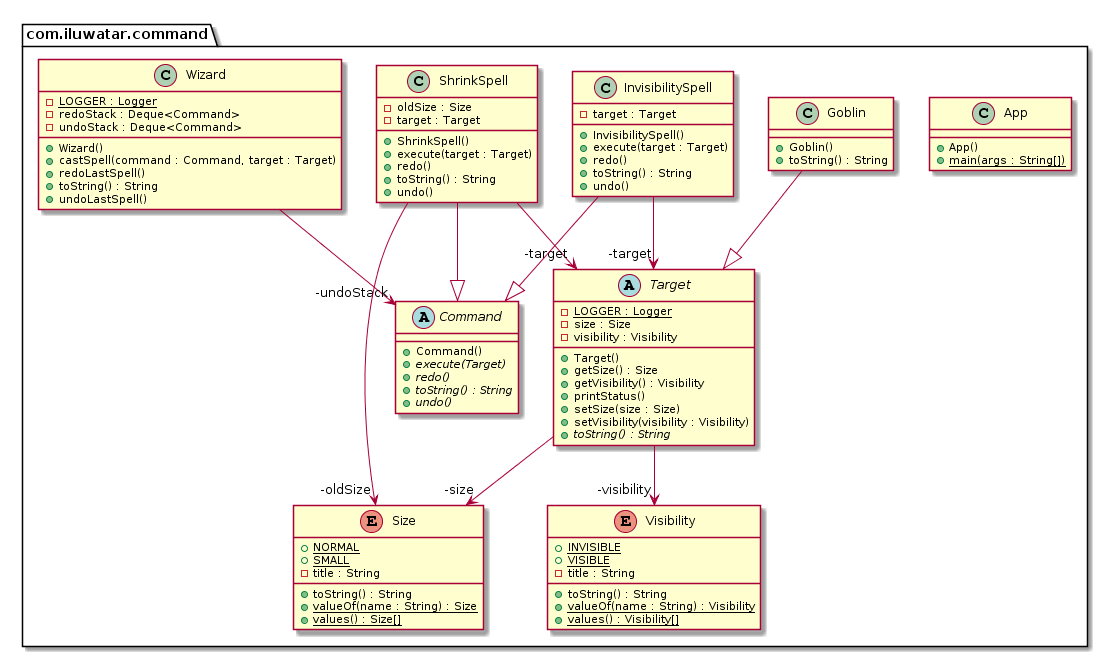

The diagram above was rendered by PlantUML. Its source (embedded in the PNG):
@startuml
package com.iluwatar.command {
  class App {
    + App()
    + main(args : String[]) {static}
  }
  abstract class Command {
    + Command()
    + execute(Target) {abstract}
    + redo() {abstract}
    + toString() : String {abstract}
    + undo() {abstract}
  }
  class Goblin {
    + Goblin()
    + toString() : String
  }
  class InvisibilitySpell {
    - target : Target
    + InvisibilitySpell()
    + execute(target : Target)
    + redo()
    + toString() : String
    + undo()
  }
  class ShrinkSpell {
    - oldSize : Size
    - target : Target
    + ShrinkSpell()
    + execute(target : Target)
    + redo()
    + toString() : String
    + undo()
  }
  enum Size {
    + NORMAL {static}
    + SMALL {static}
    - title : String
    + toString() : String
    + valueOf(name : String) : Size {static}
    + values() : Size[] {static}
  }
  abstract class Target {
    - LOGGER : Logger {static}
    - size : Size
    - visibility : Visibility
    + Target()
    + getSize() : Size
    + getVisibility() : Visibility
    + printStatus()
    + setSize(size : Size)
    + setVisibility(visibility : Visibility)
    + toString() : String {abstract}
  }
  enum Visibility {
    + INVISIBLE {static}
    + VISIBLE {static}
    - title : String
    + toString() : String
    + valueOf(name : String) : Visibility {static}
    + values() : Visibility[] {static}
  }
  class Wizard {
    - LOGGER : Logger {static}
    - redoStack : Deque<Command>
    - undoStack : Deque<Command>
    + Wizard()
    + castSpell(command : Command, target : Target)
    + redoLastSpell()
    + toString() : String
    + undoLastSpell()
  }
}
Target -->  "-size" Size
Wizard -->  "-undoStack" Command
ShrinkSpell -->  "-oldSize" Size
InvisibilitySpell -->  "-target" Target
ShrinkSpell -->  "-target" Target
Target -->  "-visibility" Visibility
Goblin --|> Target 
InvisibilitySpell --|> Command 
ShrinkSpell --|> Command
@enduml